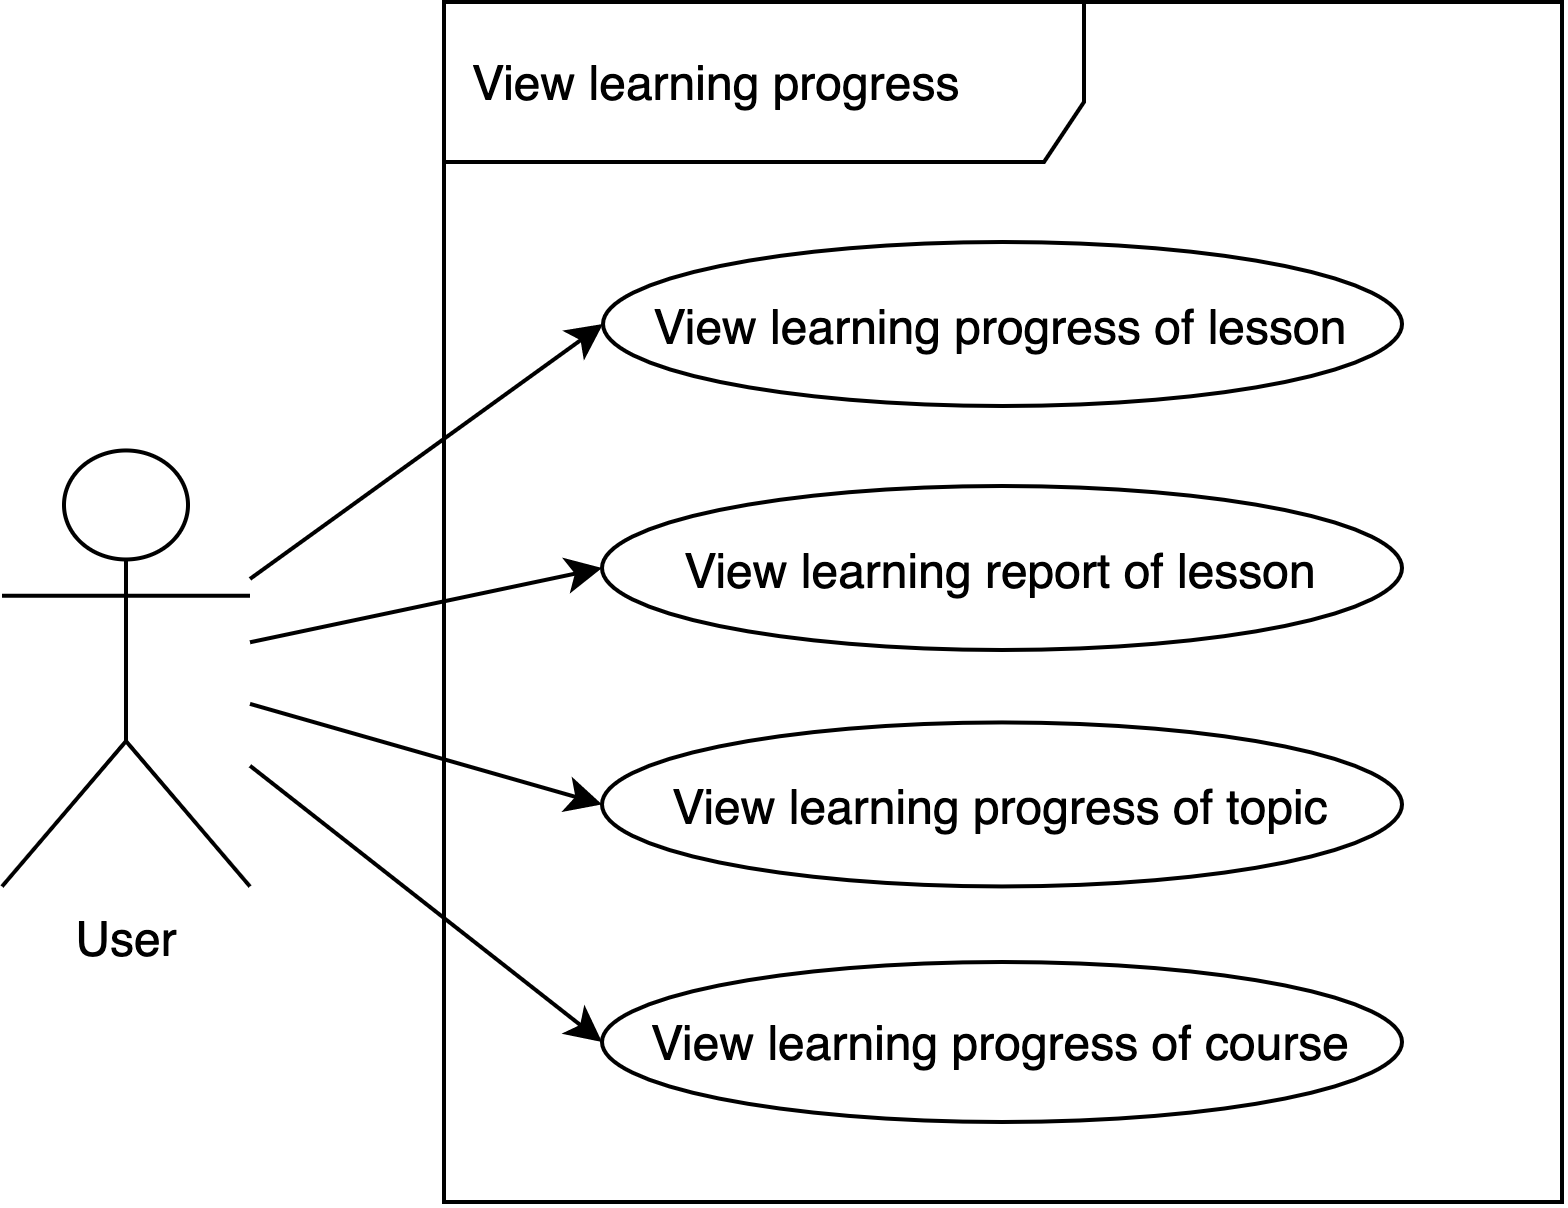

The diagram above was exported from draw.io. Its source (the exported page's mxGraphModel, read from the mxfile embedded in the PNG):
<mxGraphModel dx="988" dy="578" grid="1" gridSize="10" guides="1" tooltips="1" connect="1" arrows="1" fold="1" page="1" pageScale="1" pageWidth="827" pageHeight="1169" math="0" shadow="0">
  <root>
    <mxCell id="0" />
    <mxCell id="1" parent="0" />
    <mxCell id="2" value="View learning progress" style="shape=umlFrame;whiteSpace=wrap;html=1;width=160;height=40;boundedLbl=1;verticalAlign=middle;align=left;spacingLeft=5;" vertex="1" parent="1">
      <mxGeometry x="320.5" y="120" width="279.5" height="300" as="geometry" />
    </mxCell>
    <mxCell id="3" style="edgeStyle=none;rounded=0;sketch=0;orthogonalLoop=1;jettySize=auto;html=1;entryX=0;entryY=0.5;entryDx=0;entryDy=0;shadow=0;endArrow=classic;endFill=1;" edge="1" source="5" target="6" parent="1">
      <mxGeometry relative="1" as="geometry" />
    </mxCell>
    <mxCell id="4" style="edgeStyle=none;rounded=0;sketch=0;orthogonalLoop=1;jettySize=auto;html=1;entryX=0;entryY=0.5;entryDx=0;entryDy=0;shadow=0;endArrow=classic;endFill=1;" edge="1" source="5" target="7" parent="1">
      <mxGeometry relative="1" as="geometry" />
    </mxCell>
    <mxCell id="5" value="User" style="shape=umlActor;verticalLabelPosition=bottom;verticalAlign=top;html=1;" vertex="1" parent="1">
      <mxGeometry x="210" y="232.11" width="62" height="109" as="geometry" />
    </mxCell>
    <mxCell id="6" value="View learning progress of course" style="ellipse;whiteSpace=wrap;html=1;" vertex="1" parent="1">
      <mxGeometry x="360" y="360" width="200" height="40" as="geometry" />
    </mxCell>
    <mxCell id="7" value="View learning progress of lesson" style="ellipse;whiteSpace=wrap;html=1;" vertex="1" parent="1">
      <mxGeometry x="360.25" y="180" width="199.75" height="41" as="geometry" />
    </mxCell>
    <mxCell id="8" style="edgeStyle=none;rounded=0;sketch=0;orthogonalLoop=1;jettySize=auto;html=1;entryX=0;entryY=0.5;entryDx=0;entryDy=0;shadow=0;endArrow=classic;endFill=1;" edge="1" source="5" target="9" parent="1">
      <mxGeometry relative="1" as="geometry">
        <mxPoint x="270" y="364.1864406779662" as="sourcePoint" />
      </mxGeometry>
    </mxCell>
    <mxCell id="9" value="View learning report of lesson" style="ellipse;whiteSpace=wrap;html=1;" vertex="1" parent="1">
      <mxGeometry x="360" y="241" width="200" height="41" as="geometry" />
    </mxCell>
    <mxCell id="10" style="edgeStyle=none;rounded=0;sketch=0;orthogonalLoop=1;jettySize=auto;html=1;entryX=0;entryY=0.5;entryDx=0;entryDy=0;shadow=0;endArrow=classic;endFill=1;" edge="1" source="5" target="11" parent="1">
      <mxGeometry relative="1" as="geometry">
        <mxPoint x="272" y="300" as="sourcePoint" />
      </mxGeometry>
    </mxCell>
    <mxCell id="11" value="View learning progress of topic" style="ellipse;whiteSpace=wrap;html=1;" vertex="1" parent="1">
      <mxGeometry x="360" y="300.11" width="200" height="41" as="geometry" />
    </mxCell>
  </root>
</mxGraphModel>